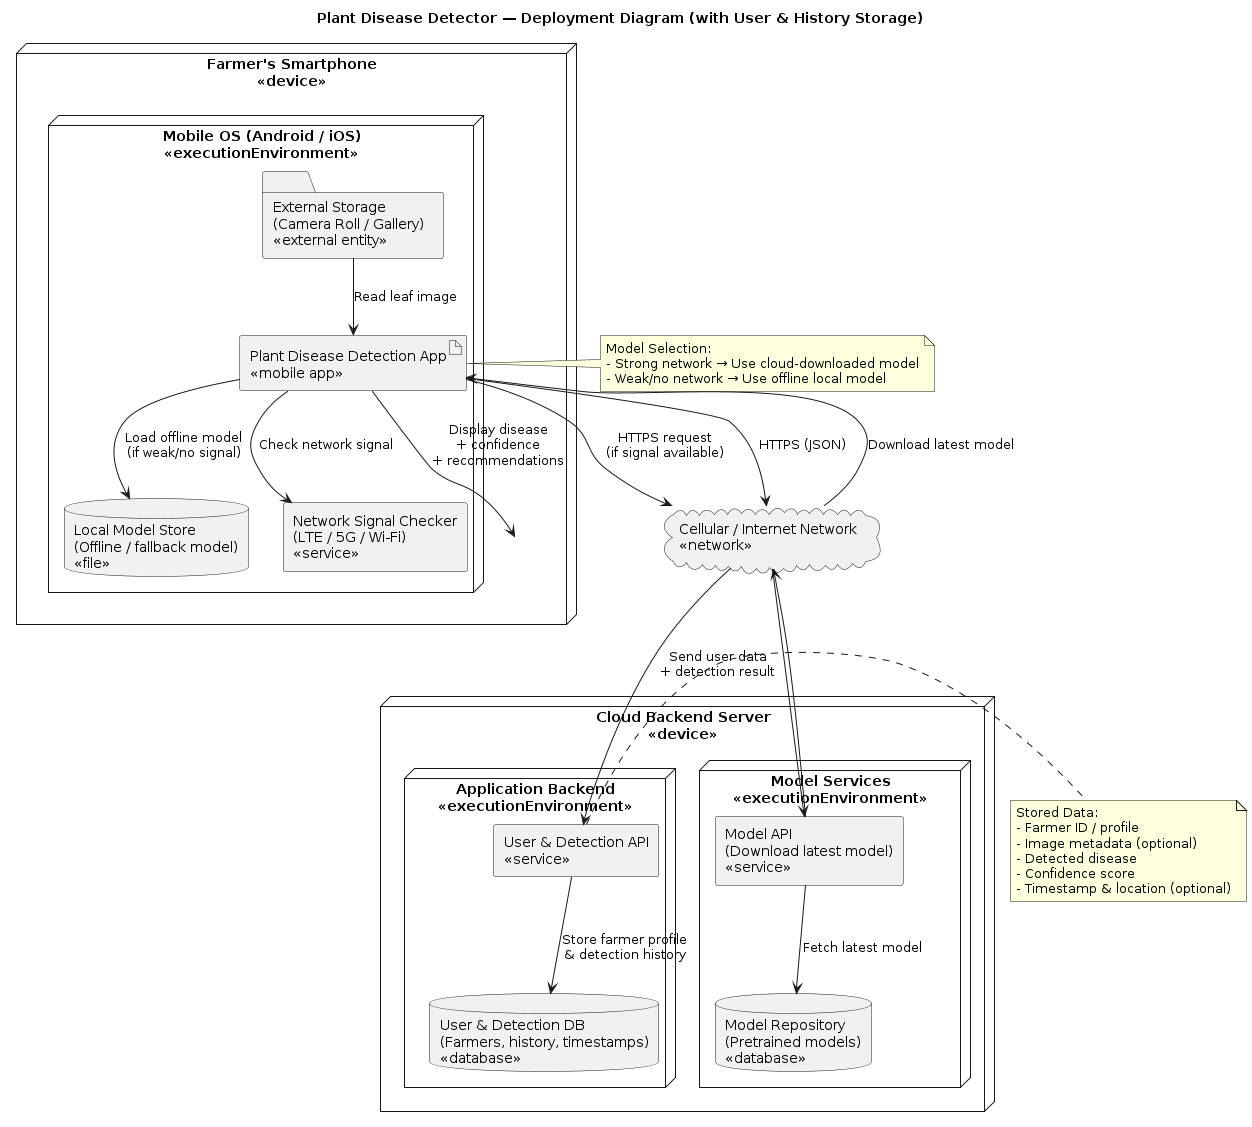

The diagram above was rendered by PlantUML. Its source (embedded in the PNG):
@startuml
title Plant Disease Detector — Deployment Diagram (with User & History Storage)

skinparam shadowing false
skinparam componentStyle rectangle

'========================
' Client / Edge Device
'========================
node "Farmer's Smartphone\n<<device>>" as phone {

  node "Mobile OS (Android / iOS)\n<<executionEnvironment>>" as os {

    artifact "Plant Disease Detection App\n<<mobile app>>" as app

    database "Local Model Store\n(Offline / fallback model)\n<<file>>" as localModel

    folder "External Storage\n(Camera Roll / Gallery)\n<<external entity>>" as gallery

    component "Network Signal Checker\n(LTE / 5G / Wi-Fi)\n<<service>>" as netCheck
  }
}

'========================
' Network
'========================
cloud "Cellular / Internet Network\n<<network>>" as net

'========================
' Cloud / Backend Server
'========================
node "Cloud Backend Server\n<<device>>" as server {

  node "Model Services\n<<executionEnvironment>>" as modelEnv {
    component "Model API\n(Download latest model)\n<<service>>" as modelAPI
    database "Model Repository\n(Pretrained models)\n<<database>>" as modelRepo
  }

  node "Application Backend\n<<executionEnvironment>>" as backendEnv {
    component "User & Detection API\n<<service>>" as dataAPI
    database "User & Detection DB\n(Farmers, history, timestamps)\n<<database>>" as dataDB
  }
}

'========================
' Connections
'========================
gallery --> app : Read leaf image
app --> netCheck : Check network signal

'--- Model selection logic
app --> localModel : Load offline model\n(if weak/no signal)

app --> net : HTTPS request\n(if signal available)
net --> modelAPI
modelAPI --> modelRepo : Fetch latest model
modelAPI --> net
net --> app : Download latest model

'--- Detection results & user data
app --> net : HTTPS (JSON)
net --> dataAPI : Send user data\n+ detection result
dataAPI --> dataDB : Store farmer profile\n& detection history

'--- UI
app --> phone : Display disease\n+ confidence\n+ recommendations

'========================
' Decision Notes
'========================
note right of app
Model Selection:
- Strong network → Use cloud-downloaded model
- Weak/no network → Use offline local model
end note

note right of dataAPI
Stored Data:
- Farmer ID / profile
- Image metadata (optional)
- Detected disease
- Confidence score
- Timestamp & location (optional)
end note

@enduml